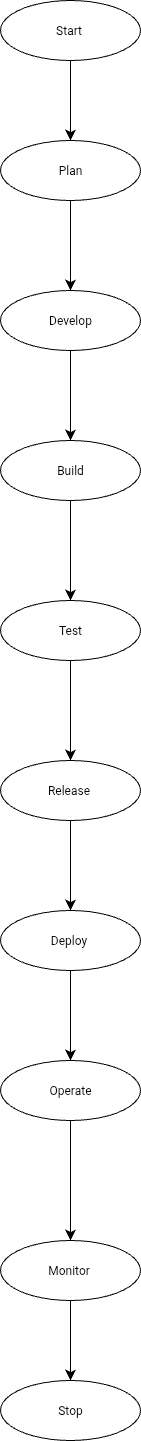

The diagram above was exported from draw.io. Its source (the exported page's mxGraphModel, read from the mxfile embedded in the PNG):
<mxGraphModel dx="648" dy="1190" grid="1" gridSize="10" guides="1" tooltips="1" connect="1" arrows="1" fold="1" page="1" pageScale="1" pageWidth="827" pageHeight="1169" math="0" shadow="0">
  <root>
    <mxCell id="0" />
    <mxCell id="1" parent="0" />
    <mxCell id="37C8zhlrqANQA7JrY-iW-3" style="edgeStyle=none;curved=1;rounded=0;orthogonalLoop=1;jettySize=auto;html=1;fontSize=12;startSize=8;endSize=8;movable=0;resizable=0;rotatable=0;deletable=0;editable=0;locked=1;connectable=0;" edge="1" parent="1" source="37C8zhlrqANQA7JrY-iW-1">
      <mxGeometry relative="1" as="geometry">
        <mxPoint x="170" y="180" as="targetPoint" />
      </mxGeometry>
    </mxCell>
    <mxCell id="37C8zhlrqANQA7JrY-iW-1" value="Start&amp;nbsp;" style="ellipse;whiteSpace=wrap;html=1;movable=1;resizable=1;rotatable=1;deletable=1;editable=1;locked=0;connectable=1;" vertex="1" parent="1">
      <mxGeometry x="100" y="40" width="140" height="60" as="geometry" />
    </mxCell>
    <mxCell id="37C8zhlrqANQA7JrY-iW-5" style="edgeStyle=none;curved=1;rounded=0;orthogonalLoop=1;jettySize=auto;html=1;entryX=0.5;entryY=0;entryDx=0;entryDy=0;fontSize=12;startSize=8;endSize=8;movable=0;resizable=0;rotatable=0;deletable=0;editable=0;locked=1;connectable=0;" edge="1" parent="1" source="37C8zhlrqANQA7JrY-iW-2" target="37C8zhlrqANQA7JrY-iW-4">
      <mxGeometry relative="1" as="geometry" />
    </mxCell>
    <mxCell id="37C8zhlrqANQA7JrY-iW-2" value="Plan" style="ellipse;whiteSpace=wrap;html=1;movable=1;resizable=1;rotatable=1;deletable=1;editable=1;locked=0;connectable=1;" vertex="1" parent="1">
      <mxGeometry x="100" y="180" width="140" height="60" as="geometry" />
    </mxCell>
    <mxCell id="37C8zhlrqANQA7JrY-iW-7" style="edgeStyle=none;curved=1;rounded=0;orthogonalLoop=1;jettySize=auto;html=1;fontSize=12;startSize=8;endSize=8;movable=0;resizable=0;rotatable=0;deletable=0;editable=0;locked=1;connectable=0;" edge="1" parent="1" source="37C8zhlrqANQA7JrY-iW-4">
      <mxGeometry relative="1" as="geometry">
        <mxPoint x="170" y="480" as="targetPoint" />
      </mxGeometry>
    </mxCell>
    <mxCell id="37C8zhlrqANQA7JrY-iW-4" value="Develop" style="ellipse;whiteSpace=wrap;html=1;movable=1;resizable=1;rotatable=1;deletable=1;editable=1;locked=0;connectable=1;" vertex="1" parent="1">
      <mxGeometry x="100" y="330" width="140" height="60" as="geometry" />
    </mxCell>
    <mxCell id="37C8zhlrqANQA7JrY-iW-9" style="edgeStyle=none;curved=1;rounded=0;orthogonalLoop=1;jettySize=auto;html=1;entryX=0.5;entryY=0;entryDx=0;entryDy=0;fontSize=12;startSize=8;endSize=8;movable=0;resizable=0;rotatable=0;deletable=0;editable=0;locked=1;connectable=0;" edge="1" parent="1" source="37C8zhlrqANQA7JrY-iW-6" target="37C8zhlrqANQA7JrY-iW-8">
      <mxGeometry relative="1" as="geometry" />
    </mxCell>
    <mxCell id="37C8zhlrqANQA7JrY-iW-6" value="Build" style="ellipse;whiteSpace=wrap;html=1;movable=1;resizable=1;rotatable=1;deletable=1;editable=1;locked=0;connectable=1;" vertex="1" parent="1">
      <mxGeometry x="100" y="480" width="140" height="60" as="geometry" />
    </mxCell>
    <mxCell id="37C8zhlrqANQA7JrY-iW-12" style="edgeStyle=none;curved=1;rounded=0;orthogonalLoop=1;jettySize=auto;html=1;entryX=0.5;entryY=0;entryDx=0;entryDy=0;fontSize=12;startSize=8;endSize=8;movable=0;resizable=0;rotatable=0;deletable=0;editable=0;locked=1;connectable=0;" edge="1" parent="1" source="37C8zhlrqANQA7JrY-iW-8" target="37C8zhlrqANQA7JrY-iW-11">
      <mxGeometry relative="1" as="geometry" />
    </mxCell>
    <mxCell id="37C8zhlrqANQA7JrY-iW-8" value="Test" style="ellipse;whiteSpace=wrap;html=1;movable=1;resizable=1;rotatable=1;deletable=1;editable=1;locked=0;connectable=1;" vertex="1" parent="1">
      <mxGeometry x="100" y="640" width="140" height="60" as="geometry" />
    </mxCell>
    <mxCell id="37C8zhlrqANQA7JrY-iW-14" style="edgeStyle=none;curved=1;rounded=0;orthogonalLoop=1;jettySize=auto;html=1;entryX=0.5;entryY=0;entryDx=0;entryDy=0;fontSize=12;startSize=8;endSize=8;movable=0;resizable=0;rotatable=0;deletable=0;editable=0;locked=1;connectable=0;" edge="1" parent="1" source="37C8zhlrqANQA7JrY-iW-11" target="37C8zhlrqANQA7JrY-iW-13">
      <mxGeometry relative="1" as="geometry" />
    </mxCell>
    <mxCell id="37C8zhlrqANQA7JrY-iW-11" value="Release&amp;nbsp;" style="ellipse;whiteSpace=wrap;html=1;movable=1;resizable=1;rotatable=1;deletable=1;editable=1;locked=0;connectable=1;" vertex="1" parent="1">
      <mxGeometry x="100" y="800" width="140" height="60" as="geometry" />
    </mxCell>
    <mxCell id="37C8zhlrqANQA7JrY-iW-16" style="edgeStyle=none;curved=1;rounded=0;orthogonalLoop=1;jettySize=auto;html=1;fontSize=12;startSize=8;endSize=8;entryX=0.5;entryY=0;entryDx=0;entryDy=0;movable=0;resizable=0;rotatable=0;deletable=0;editable=0;locked=1;connectable=0;" edge="1" parent="1" source="37C8zhlrqANQA7JrY-iW-13" target="37C8zhlrqANQA7JrY-iW-15">
      <mxGeometry relative="1" as="geometry">
        <mxPoint x="170" y="1090" as="targetPoint" />
      </mxGeometry>
    </mxCell>
    <mxCell id="37C8zhlrqANQA7JrY-iW-13" value="Deploy&amp;nbsp;" style="ellipse;whiteSpace=wrap;html=1;movable=1;resizable=1;rotatable=1;deletable=1;editable=1;locked=0;connectable=1;" vertex="1" parent="1">
      <mxGeometry x="100" y="950" width="140" height="60" as="geometry" />
    </mxCell>
    <mxCell id="37C8zhlrqANQA7JrY-iW-21" style="edgeStyle=none;curved=1;rounded=0;orthogonalLoop=1;jettySize=auto;html=1;entryX=0.5;entryY=0;entryDx=0;entryDy=0;fontSize=12;startSize=8;endSize=8;movable=0;resizable=0;rotatable=0;deletable=0;editable=0;locked=1;connectable=0;" edge="1" parent="1" source="37C8zhlrqANQA7JrY-iW-15" target="37C8zhlrqANQA7JrY-iW-20">
      <mxGeometry relative="1" as="geometry" />
    </mxCell>
    <mxCell id="37C8zhlrqANQA7JrY-iW-15" value="Operate" style="ellipse;whiteSpace=wrap;html=1;" vertex="1" parent="1">
      <mxGeometry x="100" y="1100" width="140" height="60" as="geometry" />
    </mxCell>
    <mxCell id="37C8zhlrqANQA7JrY-iW-23" style="edgeStyle=none;curved=1;rounded=0;orthogonalLoop=1;jettySize=auto;html=1;entryX=0.5;entryY=0;entryDx=0;entryDy=0;fontSize=12;startSize=8;endSize=8;movable=0;resizable=0;rotatable=0;deletable=0;editable=0;locked=1;connectable=0;" edge="1" parent="1" source="37C8zhlrqANQA7JrY-iW-20" target="37C8zhlrqANQA7JrY-iW-22">
      <mxGeometry relative="1" as="geometry" />
    </mxCell>
    <mxCell id="37C8zhlrqANQA7JrY-iW-20" value="Monitor&amp;nbsp;" style="ellipse;whiteSpace=wrap;html=1;movable=0;resizable=0;rotatable=0;deletable=0;editable=0;locked=1;connectable=0;" vertex="1" parent="1">
      <mxGeometry x="100" y="1280" width="140" height="60" as="geometry" />
    </mxCell>
    <mxCell id="37C8zhlrqANQA7JrY-iW-22" value="Stop" style="ellipse;whiteSpace=wrap;html=1;movable=0;resizable=0;rotatable=0;deletable=0;editable=0;locked=1;connectable=0;" vertex="1" parent="1">
      <mxGeometry x="100" y="1420" width="140" height="60" as="geometry" />
    </mxCell>
  </root>
</mxGraphModel>